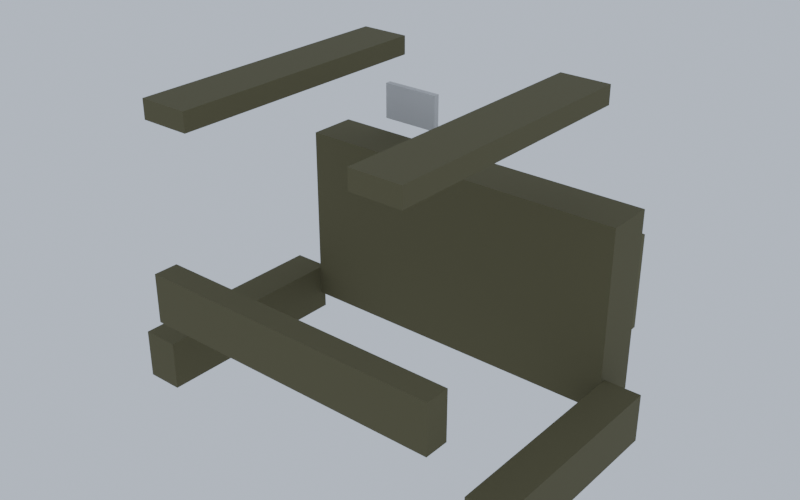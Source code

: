 # Source: Vest_Red.blend  (saved by Blender 5.3.31; exported with 4.5.12 LTS)
import bpy
from mathutils import Matrix  # noqa: F401  (used for matrix-valued properties, if any)

bpy.ops.wm.read_factory_settings(use_empty=True)
scene = bpy.context.scene
scene.name = 'Scene'

# ---- collections
col_vest_red = bpy.data.collections.new('Vest_Red'); scene.collection.children.link(col_vest_red)

# ---- materials (node trees are filled in below, after node groups)
mat_fabric_0 = bpy.data.materials.new('Fabric_0')
mat_fabric_1 = bpy.data.materials.new('Fabric_1')
mat_fabric_2 = bpy.data.materials.new('Fabric_2')

# ---- material node trees
mat_fabric_0.use_nodes = True; mat_fabric_0.node_tree.nodes.clear()
_N = mat_fabric_0.node_tree.nodes; _L = mat_fabric_0.node_tree.links
n0 = _N.new('ShaderNodeBsdfPrincipled'); n0.name = 'Principled BSDF'; n0.location = (-200, 100)
n0.inputs[0].default_value = (0.09759, 0.08438, 0.03955, 1.0)
n0.inputs[2].default_value = 0.95
n0.inputs[10].default_value = 0.005
n1 = _N.new('ShaderNodeOutputMaterial'); n1.name = 'Material Output'; n1.location = (200, 100)
_L.new(n0.outputs[0], n1.inputs[0])
n1.is_active_output = True
mat_fabric_1.use_nodes = True; mat_fabric_1.node_tree.nodes.clear()
_N = mat_fabric_1.node_tree.nodes; _L = mat_fabric_1.node_tree.links
n0 = _N.new('ShaderNodeBsdfPrincipled'); n0.name = 'Principled BSDF'; n0.location = (-200, 100)
n0.inputs[0].default_value = (0.117, 0.1022, 0.04817, 1.0)
n0.inputs[2].default_value = 0.95
n0.inputs[10].default_value = 0.005
n1 = _N.new('ShaderNodeOutputMaterial'); n1.name = 'Material Output'; n1.location = (200, 100)
_L.new(n0.outputs[0], n1.inputs[0])
n1.is_active_output = True
mat_fabric_2.use_nodes = True; mat_fabric_2.node_tree.nodes.clear()
_N = mat_fabric_2.node_tree.nodes; _L = mat_fabric_2.node_tree.links
n0 = _N.new('ShaderNodeBsdfPrincipled'); n0.name = 'Principled BSDF'; n0.location = (-200, 100)
n0.inputs[0].default_value = (0.5776, 0.5776, 0.5776, 1.0)
n0.inputs[2].default_value = 0.95
n0.inputs[10].default_value = 0.005
n1 = _N.new('ShaderNodeOutputMaterial'); n1.name = 'Material Output'; n1.location = (200, 100)
_L.new(n0.outputs[0], n1.inputs[0])
n1.is_active_output = True

# ---- world
world_previewworld = bpy.data.worlds.new('PreviewWorld'); scene.world = world_previewworld
world_previewworld.use_nodes = True; world_previewworld.node_tree.nodes.clear()
_N = world_previewworld.node_tree.nodes; _L = world_previewworld.node_tree.links
n0 = _N.new('ShaderNodeBackground'); n0.name = 'Background'; n0.location = (-200, 100)
n0.inputs[0].default_value = (0.55, 0.62, 0.72, 1.0)
n0.inputs[1].default_value = 0.9
n1 = _N.new('ShaderNodeOutputWorld'); n1.name = 'World Output'; n1.location = (200, 100)
_L.new(n0.outputs[0], n1.inputs[0])
n1.is_active_output = True

# ---- meshes
me_chestrig_1 = bpy.data.meshes.new('ChestRig_1')
me_chestrig_1.from_pydata([(-0.28, -0.04, -0.15), (-0.28, -0.04, 0.15), (-0.28, 0.04, -0.15), (-0.28, 0.04, 0.15), (0.28, -0.04, -0.15), (0.28, -0.04, 0.15), (0.28, 0.04, -0.15), (0.28, 0.04, 0.15)], [], [(0, 1, 3, 2), (2, 3, 7, 6), (6, 7, 5, 4), (4, 5, 1, 0), (2, 6, 4, 0), (7, 3, 1, 5)])
me_chestrig_1.materials.append(mat_fabric_0)
me_chestrig_1.update()
me_pouch0_2 = bpy.data.meshes.new('Pouch0_2')
me_pouch0_2.from_pydata([(-0.06, -0.04, -0.08), (-0.06, -0.04, 0.08), (-0.06, 0.04, -0.08), (-0.06, 0.04, 0.08), (0.06, -0.04, -0.08), (0.06, -0.04, 0.08), (0.06, 0.04, -0.08), (0.06, 0.04, 0.08)], [], [(0, 1, 3, 2), (2, 3, 7, 6), (6, 7, 5, 4), (4, 5, 1, 0), (2, 6, 4, 0), (7, 3, 1, 5)])
me_pouch0_2.materials.append(mat_fabric_1)
me_pouch0_2.update()
me_pouch1_3 = bpy.data.meshes.new('Pouch1_3')
me_pouch1_3.from_pydata([(-0.06, -0.04, -0.08), (-0.06, -0.04, 0.08), (-0.06, 0.04, -0.08), (-0.06, 0.04, 0.08), (0.06, -0.04, -0.08), (0.06, -0.04, 0.08), (0.06, 0.04, -0.08), (0.06, 0.04, 0.08)], [], [(0, 1, 3, 2), (2, 3, 7, 6), (6, 7, 5, 4), (4, 5, 1, 0), (2, 6, 4, 0), (7, 3, 1, 5)])
me_pouch1_3.materials.append(mat_fabric_1)
me_pouch1_3.update()
me_pouch2_4 = bpy.data.meshes.new('Pouch2_4')
me_pouch2_4.from_pydata([(-0.06, -0.04, -0.08), (-0.06, -0.04, 0.08), (-0.06, 0.04, -0.08), (-0.06, 0.04, 0.08), (0.06, -0.04, -0.08), (0.06, -0.04, 0.08), (0.06, 0.04, -0.08), (0.06, 0.04, 0.08)], [], [(0, 1, 3, 2), (2, 3, 7, 6), (6, 7, 5, 4), (4, 5, 1, 0), (2, 6, 4, 0), (7, 3, 1, 5)])
me_pouch2_4.materials.append(mat_fabric_1)
me_pouch2_4.update()
me_pouch3_5 = bpy.data.meshes.new('Pouch3_5')
me_pouch3_5.from_pydata([(-0.06, -0.04, -0.08), (-0.06, -0.04, 0.08), (-0.06, 0.04, -0.08), (-0.06, 0.04, 0.08), (0.06, -0.04, -0.08), (0.06, -0.04, 0.08), (0.06, 0.04, -0.08), (0.06, 0.04, 0.08)], [], [(0, 1, 3, 2), (2, 3, 7, 6), (6, 7, 5, 4), (4, 5, 1, 0), (2, 6, 4, 0), (7, 3, 1, 5)])
me_pouch3_5.materials.append(mat_fabric_1)
me_pouch3_5.update()
me_strap_1_6 = bpy.data.meshes.new('Strap-1_6')
me_strap_1_6.from_pydata([(-0.04, -0.22, -0.015), (-0.04, -0.22, 0.015), (-0.04, 0.22, -0.015), (-0.04, 0.22, 0.015), (0.04, -0.22, -0.015), (0.04, -0.22, 0.015), (0.04, 0.22, -0.015), (0.04, 0.22, 0.015)], [], [(0, 1, 3, 2), (2, 3, 7, 6), (6, 7, 5, 4), (4, 5, 1, 0), (2, 6, 4, 0), (7, 3, 1, 5)])
me_strap_1_6.materials.append(mat_fabric_0)
me_strap_1_6.update()
me_belt_1_7 = bpy.data.meshes.new('Belt-1_7')
me_belt_1_7.from_pydata([(-0.03, -0.17, -0.04), (-0.03, -0.17, 0.04), (-0.03, 0.17, -0.04), (-0.03, 0.17, 0.04), (0.03, -0.17, -0.04), (0.03, -0.17, 0.04), (0.03, 0.17, -0.04), (0.03, 0.17, 0.04)], [], [(0, 1, 3, 2), (2, 3, 7, 6), (6, 7, 5, 4), (4, 5, 1, 0), (2, 6, 4, 0), (7, 3, 1, 5)])
me_belt_1_7.materials.append(mat_fabric_0)
me_belt_1_7.update()
me_strap1_8 = bpy.data.meshes.new('Strap1_8')
me_strap1_8.from_pydata([(-0.04, -0.22, -0.015), (-0.04, -0.22, 0.015), (-0.04, 0.22, -0.015), (-0.04, 0.22, 0.015), (0.04, -0.22, -0.015), (0.04, -0.22, 0.015), (0.04, 0.22, -0.015), (0.04, 0.22, 0.015)], [], [(0, 1, 3, 2), (2, 3, 7, 6), (6, 7, 5, 4), (4, 5, 1, 0), (2, 6, 4, 0), (7, 3, 1, 5)])
me_strap1_8.materials.append(mat_fabric_0)
me_strap1_8.update()
me_belt1_9 = bpy.data.meshes.new('Belt1_9')
me_belt1_9.from_pydata([(-0.03, -0.17, -0.04), (-0.03, -0.17, 0.04), (-0.03, 0.17, -0.04), (-0.03, 0.17, 0.04), (0.03, -0.17, -0.04), (0.03, -0.17, 0.04), (0.03, 0.17, -0.04), (0.03, 0.17, 0.04)], [], [(0, 1, 3, 2), (2, 3, 7, 6), (6, 7, 5, 4), (4, 5, 1, 0), (2, 6, 4, 0), (7, 3, 1, 5)])
me_belt1_9.materials.append(mat_fabric_0)
me_belt1_9.update()
me_backstrap_10 = bpy.data.meshes.new('BackStrap_10')
me_backstrap_10.from_pydata([(-0.25, -0.02, -0.04), (-0.25, -0.02, 0.04), (-0.25, 0.02, -0.04), (-0.25, 0.02, 0.04), (0.25, -0.02, -0.04), (0.25, -0.02, 0.04), (0.25, 0.02, -0.04), (0.25, 0.02, 0.04)], [], [(0, 1, 3, 2), (2, 3, 7, 6), (6, 7, 5, 4), (4, 5, 1, 0), (2, 6, 4, 0), (7, 3, 1, 5)])
me_backstrap_10.materials.append(mat_fabric_0)
me_backstrap_10.update()
me_teampatch_11 = bpy.data.meshes.new('TeamPatch_11')
me_teampatch_11.from_pydata([(-0.05, -0.005, -0.03), (-0.05, -0.005, 0.03), (-0.05, 0.005, -0.03), (-0.05, 0.005, 0.03), (0.05, -0.005, -0.03), (0.05, -0.005, 0.03), (0.05, 0.005, -0.03), (0.05, 0.005, 0.03)], [], [(0, 1, 3, 2), (2, 3, 7, 6), (6, 7, 5, 4), (4, 5, 1, 0), (2, 6, 4, 0), (7, 3, 1, 5)])
me_teampatch_11.materials.append(mat_fabric_2)
me_teampatch_11.update()

# ---- objects
ob_chestrig = bpy.data.objects.new('ChestRig', me_chestrig_1)
ob_pouch0 = bpy.data.objects.new('Pouch0', me_pouch0_2)
ob_pouch1 = bpy.data.objects.new('Pouch1', me_pouch1_3)
ob_pouch2 = bpy.data.objects.new('Pouch2', me_pouch2_4)
ob_pouch3 = bpy.data.objects.new('Pouch3', me_pouch3_5)
ob_strap_1 = bpy.data.objects.new('Strap-1', me_strap_1_6)
ob_belt_1 = bpy.data.objects.new('Belt-1', me_belt_1_7)
ob_strap1 = bpy.data.objects.new('Strap1', me_strap1_8)
ob_belt1 = bpy.data.objects.new('Belt1', me_belt1_9)
ob_backstrap = bpy.data.objects.new('BackStrap', me_backstrap_10)
ob_teampatch = bpy.data.objects.new('TeamPatch', me_teampatch_11)

# ---- transforms, parenting, visibility, modifiers, constraints
ob_chestrig.location = (0.0, 0.2, -0.06)
ob_pouch0.location = (-0.195, 0.26, -0.06)
ob_pouch1.location = (-0.065, 0.26, -0.06)
ob_pouch2.location = (0.065, 0.26, -0.06)
ob_pouch3.location = (0.195, 0.26, -0.06)
ob_strap_1.location = (-0.18, 0.0, 0.25)
ob_belt_1.location = (-0.31, 0.0, -0.2)
ob_strap1.location = (0.18, 0.0, 0.25)
ob_belt1.location = (0.31, 0.0, -0.2)
ob_backstrap.location = (0.0, -0.19, -0.05)
ob_teampatch.location = (-0.15, 0.25, 0.14)

# ---- collection membership
col_vest_red.objects.link(ob_chestrig)
col_vest_red.objects.link(ob_pouch0)
col_vest_red.objects.link(ob_pouch1)
col_vest_red.objects.link(ob_pouch2)
col_vest_red.objects.link(ob_pouch3)
col_vest_red.objects.link(ob_strap_1)
col_vest_red.objects.link(ob_belt_1)
col_vest_red.objects.link(ob_strap1)
col_vest_red.objects.link(ob_belt1)
col_vest_red.objects.link(ob_backstrap)
col_vest_red.objects.link(ob_teampatch)

# ---- scene / render settings (as saved in the file)
scene.frame_start = 1; scene.frame_end = 250; scene.frame_set(1)
scene.render.engine = 'CYCLES'
scene.render.resolution_x = 640
scene.render.resolution_y = 400
scene.render.bake_bias = 0.0
scene.render.bake_samples = 0
scene.render.compositor_device = 'GPU'
scene.cycles.samples = 20
scene.eevee.use_volume_custom_range = False
scene.eevee.fast_gi_thickness_near = 0.1
scene.eevee.fast_gi_thickness_far = 0.0
scene.eevee.ray_tracing_options.screen_trace_thickness = 0.1
scene.view_settings.view_transform = 'Filmic'
bpy.context.view_layer.update()

# ---- added for rendering (the .blend has no active camera): camera
cam_auto = bpy.data.cameras.new('AutoCamera')
cam_auto.lens = 50.0
cam_auto.sensor_width = 36.0
cam_auto.clip_end = 1000.0
ob_auto_camera = bpy.data.objects.new('AutoCamera', cam_auto)
scene.collection.objects.link(ob_auto_camera)
ob_auto_camera.location = (0.919575, -1.06349, 0.74816)
ob_auto_camera.rotation_euler = (1.09748, -7.21219e-08, 0.694738)
scene.camera = ob_auto_camera
bpy.context.view_layer.update()
